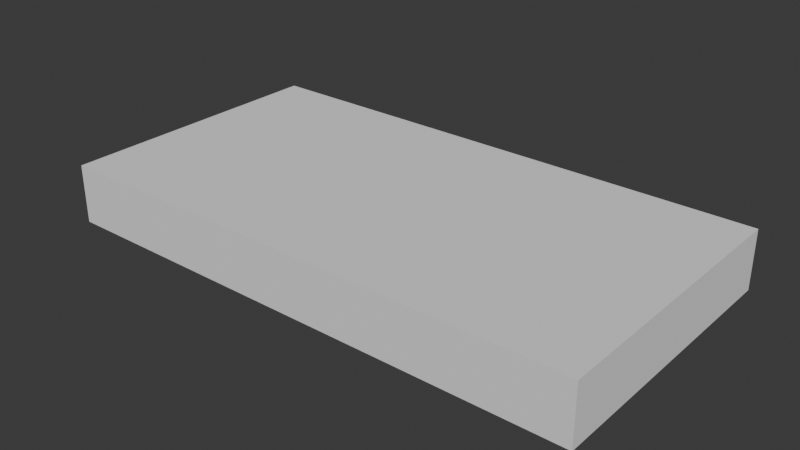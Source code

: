 # Source: SM_Env_Rock_Ground_02.blend  (saved by Blender 4.5.90; exported with 4.5.12 LTS)
import bpy
from mathutils import Matrix  # noqa: F401  (used for matrix-valued properties, if any)

bpy.ops.wm.read_factory_settings(use_empty=True)
scene = bpy.context.scene
scene.name = 'Scene'

# ---- collections
col_sm_env_rock_ground_02 = bpy.data.collections.new('SM_Env_Rock_Ground_02'); scene.collection.children.link(col_sm_env_rock_ground_02)
col_sm_env_rock_ground_02_002 = bpy.data.collections.new('SM_Env_Rock_Ground_02.002'); col_sm_env_rock_ground_02.children.link(col_sm_env_rock_ground_02_002)

# ---- materials (node trees are filled in below, after node groups)
mat_rock_ground_01 = bpy.data.materials.new('rock_ground_01')

# ---- material node trees

# ---- world
world_world = bpy.data.worlds.new('World'); scene.world = world_world
world_world.use_nodes = True; world_world.node_tree.nodes.clear()
_N = world_world.node_tree.nodes; _L = world_world.node_tree.links
n0 = _N.new('ShaderNodeOutputWorld'); n0.name = 'World Output'; n0.location = (200, 100)
n1 = _N.new('ShaderNodeBackground'); n1.name = 'Background'; n1.location = (-200, 100)
n1.inputs[0].default_value = (0.05088, 0.05088, 0.05088, 1.0)
_L.new(n1.outputs[0], n0.inputs[0])
n0.is_active_output = True
world_world.color = (0.05088, 0.05088, 0.05088)
world_world.sun_shadow_jitter_overblur = 0.0

# ---- meshes
me_cube = bpy.data.meshes.new('Cube')
me_cube.from_pydata([(-1.0, -1.0, -1.0), (-1.0, -1.0, 1.0), (-1.0, 1.0, -1.0), (-1.0, 1.0, 1.0), (1.0, -1.0, -1.0), (1.0, -1.0, 1.0), (1.0, 1.0, -1.0), (1.0, 1.0, 1.0)], [], [(0, 1, 3, 2), (2, 3, 7, 6), (6, 7, 5, 4), (4, 5, 1, 0), (2, 6, 4, 0), (7, 3, 1, 5)])
_uv = me_cube.uv_layers.new(name='UVMap')
_uv.uv.foreach_set('vector', [0.375, 0.0, 0.625, 0.0, 0.625, 0.25, 0.375, 0.25, 0.375, 0.25, 0.625, 0.25, 0.625, 0.5, 0.375, 0.5, 0.375, 0.5, 0.625, 0.5, 0.625, 0.75, 0.375, 0.75, 0.375, 0.75, 0.625, 0.75, 0.625, 1.0, 0.375, 1.0, 0.125, 0.5, 0.375, 0.5, 0.375, 0.75, 0.125, 0.75, 0.625, 0.5, 0.875, 0.5, 0.875, 0.75, 0.625, 0.75])
me_cube.update()
me_mesh = bpy.data.meshes.new('Mesh')
me_mesh.from_pydata([], [], [])
me_mesh.materials.append(None)
me_mesh.update()

# ---- objects
ob_collision = bpy.data.objects.new('COLLISION', me_cube)
ob_sm_env_rock_ground_02_002 = bpy.data.objects.new('SM_Env_Rock_Ground_02.002', me_mesh)

# ---- transforms, parenting, visibility, modifiers, constraints
ob_collision.location = (-0.1357, 0.1534, -0.126)
ob_collision.scale = (6.01, 3.136, 0.654)
ob_collision.display_type = 'BOUNDS'
ob_collision.display_bounds_type = 'CYLINDER'
ob_sm_env_rock_ground_02_002.location = (0.0, 0.0, 0.0)
ob_sm_env_rock_ground_02_002.color = (0.8, 0.8, 0.8, 1.0)
ob_sm_env_rock_ground_02_002.material_slots[0].link = 'OBJECT'; ob_sm_env_rock_ground_02_002.material_slots[0].material = mat_rock_ground_01

# ---- collection membership
col_sm_env_rock_ground_02.objects.link(ob_collision)
col_sm_env_rock_ground_02_002.objects.link(ob_sm_env_rock_ground_02_002)

# ---- scene / render settings (as saved in the file)
scene.frame_start = 1; scene.frame_end = 250; scene.frame_set(1)
scene.render.engine = 'BLENDER_EEVEE_NEXT'
bpy.context.view_layer.update()

# ---- added for rendering (the .blend has no active camera and no usable light): camera, sun
cam_auto = bpy.data.cameras.new('AutoCamera')
cam_auto.lens = 50.0
cam_auto.sensor_width = 36.0
cam_auto.clip_end = 1000.0
ob_auto_camera = bpy.data.objects.new('AutoCamera', cam_auto)
scene.collection.objects.link(ob_auto_camera)
ob_auto_camera.location = (12.4671, -14.9699, 9.95617)
ob_auto_camera.rotation_euler = (1.09748, -7.21219e-08, 0.694738)
scene.camera = ob_auto_camera
light_auto_sun = bpy.data.lights.new('AutoSun', 'SUN')
light_auto_sun.energy = 3.0
light_auto_sun.angle = 0.0523599
ob_auto_sun = bpy.data.objects.new('AutoSun', light_auto_sun)
scene.collection.objects.link(ob_auto_sun)
ob_auto_sun.rotation_euler = (0.872665, 0.174533, 0.523599)
bpy.context.view_layer.update()
